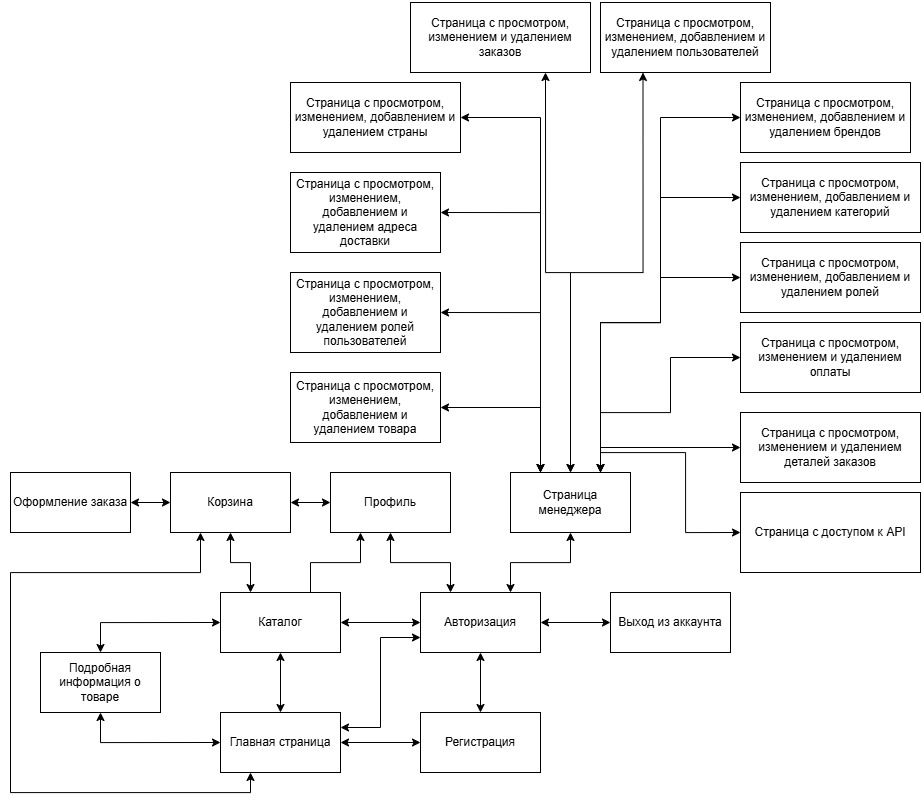

The diagram above was exported from draw.io. Its source (the exported page's mxGraphModel, read from the mxfile embedded in the PNG):
<mxGraphModel dx="2236" dy="1865" grid="1" gridSize="10" guides="1" tooltips="1" connect="1" arrows="1" fold="1" page="1" pageScale="1" pageWidth="1169" pageHeight="827" math="0" shadow="0">
  <root>
    <mxCell id="0" />
    <mxCell id="1" parent="0" />
    <mxCell id="0KH-ge6nf2gyVpMfxsZB-1" style="edgeStyle=orthogonalEdgeStyle;rounded=0;orthogonalLoop=1;jettySize=auto;html=1;exitX=0.5;exitY=0;exitDx=0;exitDy=0;entryX=0.5;entryY=1;entryDx=0;entryDy=0;startArrow=classic;startFill=1;" parent="1" source="zOpN2-q_Z4UIgE9owuXL-1" target="zOpN2-q_Z4UIgE9owuXL-2" edge="1">
      <mxGeometry relative="1" as="geometry" />
    </mxCell>
    <mxCell id="0KH-ge6nf2gyVpMfxsZB-3" style="edgeStyle=orthogonalEdgeStyle;rounded=0;orthogonalLoop=1;jettySize=auto;html=1;exitX=0;exitY=0.5;exitDx=0;exitDy=0;entryX=0.5;entryY=1;entryDx=0;entryDy=0;startArrow=classic;startFill=1;" parent="1" source="zOpN2-q_Z4UIgE9owuXL-1" target="zOpN2-q_Z4UIgE9owuXL-3" edge="1">
      <mxGeometry relative="1" as="geometry" />
    </mxCell>
    <mxCell id="0KH-ge6nf2gyVpMfxsZB-6" style="edgeStyle=orthogonalEdgeStyle;rounded=0;orthogonalLoop=1;jettySize=auto;html=1;exitX=1;exitY=0.5;exitDx=0;exitDy=0;entryX=0;entryY=0.5;entryDx=0;entryDy=0;startArrow=classic;startFill=1;" parent="1" source="zOpN2-q_Z4UIgE9owuXL-1" target="zOpN2-q_Z4UIgE9owuXL-5" edge="1">
      <mxGeometry relative="1" as="geometry" />
    </mxCell>
    <mxCell id="0KH-ge6nf2gyVpMfxsZB-9" style="edgeStyle=orthogonalEdgeStyle;rounded=0;orthogonalLoop=1;jettySize=auto;html=1;exitX=1;exitY=0.25;exitDx=0;exitDy=0;entryX=0;entryY=0.75;entryDx=0;entryDy=0;startArrow=classic;startFill=1;" parent="1" source="zOpN2-q_Z4UIgE9owuXL-1" target="zOpN2-q_Z4UIgE9owuXL-4" edge="1">
      <mxGeometry relative="1" as="geometry" />
    </mxCell>
    <mxCell id="0KH-ge6nf2gyVpMfxsZB-17" style="edgeStyle=orthogonalEdgeStyle;rounded=0;orthogonalLoop=1;jettySize=auto;html=1;exitX=0.25;exitY=1;exitDx=0;exitDy=0;entryX=0.25;entryY=1;entryDx=0;entryDy=0;startArrow=classic;startFill=1;" parent="1" source="zOpN2-q_Z4UIgE9owuXL-1" target="zOpN2-q_Z4UIgE9owuXL-8" edge="1">
      <mxGeometry relative="1" as="geometry">
        <Array as="points">
          <mxPoint x="690" y="330" />
          <mxPoint x="450" y="330" />
          <mxPoint x="450" y="110" />
          <mxPoint x="640" y="110" />
        </Array>
      </mxGeometry>
    </mxCell>
    <mxCell id="zOpN2-q_Z4UIgE9owuXL-1" value="Главная страница" style="rounded=0;whiteSpace=wrap;html=1;" parent="1" vertex="1">
      <mxGeometry x="660" y="250" width="120" height="60" as="geometry" />
    </mxCell>
    <mxCell id="0KH-ge6nf2gyVpMfxsZB-2" style="edgeStyle=orthogonalEdgeStyle;rounded=0;orthogonalLoop=1;jettySize=auto;html=1;exitX=0;exitY=0.5;exitDx=0;exitDy=0;entryX=0.5;entryY=0;entryDx=0;entryDy=0;startArrow=classic;startFill=1;" parent="1" source="zOpN2-q_Z4UIgE9owuXL-2" target="zOpN2-q_Z4UIgE9owuXL-3" edge="1">
      <mxGeometry relative="1" as="geometry" />
    </mxCell>
    <mxCell id="0KH-ge6nf2gyVpMfxsZB-4" style="edgeStyle=orthogonalEdgeStyle;rounded=0;orthogonalLoop=1;jettySize=auto;html=1;exitX=1;exitY=0.5;exitDx=0;exitDy=0;entryX=0;entryY=0.5;entryDx=0;entryDy=0;startArrow=classic;startFill=1;" parent="1" source="zOpN2-q_Z4UIgE9owuXL-2" target="zOpN2-q_Z4UIgE9owuXL-4" edge="1">
      <mxGeometry relative="1" as="geometry" />
    </mxCell>
    <mxCell id="0KH-ge6nf2gyVpMfxsZB-13" style="edgeStyle=orthogonalEdgeStyle;rounded=0;orthogonalLoop=1;jettySize=auto;html=1;exitX=0.25;exitY=0;exitDx=0;exitDy=0;entryX=0.5;entryY=1;entryDx=0;entryDy=0;startArrow=classic;startFill=1;" parent="1" source="zOpN2-q_Z4UIgE9owuXL-2" target="zOpN2-q_Z4UIgE9owuXL-8" edge="1">
      <mxGeometry relative="1" as="geometry" />
    </mxCell>
    <mxCell id="0KH-ge6nf2gyVpMfxsZB-14" style="edgeStyle=orthogonalEdgeStyle;rounded=0;orthogonalLoop=1;jettySize=auto;html=1;exitX=0.75;exitY=0;exitDx=0;exitDy=0;entryX=0.25;entryY=1;entryDx=0;entryDy=0;" parent="1" source="zOpN2-q_Z4UIgE9owuXL-2" target="zOpN2-q_Z4UIgE9owuXL-7" edge="1">
      <mxGeometry relative="1" as="geometry" />
    </mxCell>
    <mxCell id="zOpN2-q_Z4UIgE9owuXL-2" value="Каталог" style="rounded=0;whiteSpace=wrap;html=1;" parent="1" vertex="1">
      <mxGeometry x="660" y="130" width="120" height="60" as="geometry" />
    </mxCell>
    <mxCell id="zOpN2-q_Z4UIgE9owuXL-3" value="Подробная информация о товаре" style="rounded=0;whiteSpace=wrap;html=1;" parent="1" vertex="1">
      <mxGeometry x="480" y="190" width="120" height="60" as="geometry" />
    </mxCell>
    <mxCell id="0KH-ge6nf2gyVpMfxsZB-7" style="edgeStyle=orthogonalEdgeStyle;rounded=0;orthogonalLoop=1;jettySize=auto;html=1;exitX=0.5;exitY=1;exitDx=0;exitDy=0;entryX=0.5;entryY=0;entryDx=0;entryDy=0;startArrow=classic;startFill=1;" parent="1" source="zOpN2-q_Z4UIgE9owuXL-4" target="zOpN2-q_Z4UIgE9owuXL-5" edge="1">
      <mxGeometry relative="1" as="geometry" />
    </mxCell>
    <mxCell id="0KH-ge6nf2gyVpMfxsZB-10" style="edgeStyle=orthogonalEdgeStyle;rounded=0;orthogonalLoop=1;jettySize=auto;html=1;exitX=1;exitY=0.5;exitDx=0;exitDy=0;entryX=0;entryY=0.5;entryDx=0;entryDy=0;startArrow=classic;startFill=1;" parent="1" source="zOpN2-q_Z4UIgE9owuXL-4" target="zOpN2-q_Z4UIgE9owuXL-6" edge="1">
      <mxGeometry relative="1" as="geometry" />
    </mxCell>
    <mxCell id="0KH-ge6nf2gyVpMfxsZB-11" style="edgeStyle=orthogonalEdgeStyle;rounded=0;orthogonalLoop=1;jettySize=auto;html=1;exitX=0.25;exitY=0;exitDx=0;exitDy=0;entryX=0.5;entryY=1;entryDx=0;entryDy=0;startArrow=classic;startFill=1;" parent="1" source="zOpN2-q_Z4UIgE9owuXL-4" target="zOpN2-q_Z4UIgE9owuXL-7" edge="1">
      <mxGeometry relative="1" as="geometry" />
    </mxCell>
    <mxCell id="0KH-ge6nf2gyVpMfxsZB-12" style="edgeStyle=orthogonalEdgeStyle;rounded=0;orthogonalLoop=1;jettySize=auto;html=1;exitX=0.75;exitY=0;exitDx=0;exitDy=0;entryX=0.5;entryY=1;entryDx=0;entryDy=0;startArrow=classic;startFill=1;" parent="1" source="zOpN2-q_Z4UIgE9owuXL-4" target="zOpN2-q_Z4UIgE9owuXL-10" edge="1">
      <mxGeometry relative="1" as="geometry" />
    </mxCell>
    <mxCell id="zOpN2-q_Z4UIgE9owuXL-4" value="Авторизация" style="rounded=0;whiteSpace=wrap;html=1;" parent="1" vertex="1">
      <mxGeometry x="860" y="130" width="120" height="60" as="geometry" />
    </mxCell>
    <mxCell id="zOpN2-q_Z4UIgE9owuXL-5" value="Регистрация" style="rounded=0;whiteSpace=wrap;html=1;" parent="1" vertex="1">
      <mxGeometry x="860" y="250" width="120" height="60" as="geometry" />
    </mxCell>
    <mxCell id="zOpN2-q_Z4UIgE9owuXL-6" value="Выход из аккаунта" style="rounded=0;whiteSpace=wrap;html=1;" parent="1" vertex="1">
      <mxGeometry x="1050" y="130" width="120" height="60" as="geometry" />
    </mxCell>
    <mxCell id="zOpN2-q_Z4UIgE9owuXL-7" value="Профиль" style="rounded=0;whiteSpace=wrap;html=1;" parent="1" vertex="1">
      <mxGeometry x="770" y="10" width="120" height="60" as="geometry" />
    </mxCell>
    <mxCell id="0KH-ge6nf2gyVpMfxsZB-15" style="edgeStyle=orthogonalEdgeStyle;rounded=0;orthogonalLoop=1;jettySize=auto;html=1;exitX=1;exitY=0.5;exitDx=0;exitDy=0;entryX=0;entryY=0.5;entryDx=0;entryDy=0;startArrow=classic;startFill=1;" parent="1" source="zOpN2-q_Z4UIgE9owuXL-8" target="zOpN2-q_Z4UIgE9owuXL-7" edge="1">
      <mxGeometry relative="1" as="geometry" />
    </mxCell>
    <mxCell id="0KH-ge6nf2gyVpMfxsZB-16" style="edgeStyle=orthogonalEdgeStyle;rounded=0;orthogonalLoop=1;jettySize=auto;html=1;exitX=0;exitY=0.5;exitDx=0;exitDy=0;entryX=1;entryY=0.5;entryDx=0;entryDy=0;startArrow=classic;startFill=1;" parent="1" source="zOpN2-q_Z4UIgE9owuXL-8" target="zOpN2-q_Z4UIgE9owuXL-9" edge="1">
      <mxGeometry relative="1" as="geometry" />
    </mxCell>
    <mxCell id="zOpN2-q_Z4UIgE9owuXL-8" value="Корзина" style="rounded=0;whiteSpace=wrap;html=1;" parent="1" vertex="1">
      <mxGeometry x="610" y="10" width="120" height="60" as="geometry" />
    </mxCell>
    <mxCell id="zOpN2-q_Z4UIgE9owuXL-9" value="Оформление заказа" style="rounded=0;whiteSpace=wrap;html=1;" parent="1" vertex="1">
      <mxGeometry x="450" y="10" width="120" height="60" as="geometry" />
    </mxCell>
    <mxCell id="TW8d0nDRFZj6_0ew9eKg-21" style="edgeStyle=orthogonalEdgeStyle;rounded=0;orthogonalLoop=1;jettySize=auto;html=1;exitX=0.25;exitY=0;exitDx=0;exitDy=0;entryX=1;entryY=0.5;entryDx=0;entryDy=0;startArrow=classic;startFill=1;" parent="1" source="zOpN2-q_Z4UIgE9owuXL-10" target="0KH-ge6nf2gyVpMfxsZB-19" edge="1">
      <mxGeometry relative="1" as="geometry" />
    </mxCell>
    <mxCell id="TW8d0nDRFZj6_0ew9eKg-22" style="edgeStyle=orthogonalEdgeStyle;rounded=0;orthogonalLoop=1;jettySize=auto;html=1;exitX=0.25;exitY=0;exitDx=0;exitDy=0;entryX=1;entryY=0.5;entryDx=0;entryDy=0;" parent="1" source="zOpN2-q_Z4UIgE9owuXL-10" target="TW8d0nDRFZj6_0ew9eKg-12" edge="1">
      <mxGeometry relative="1" as="geometry" />
    </mxCell>
    <mxCell id="TW8d0nDRFZj6_0ew9eKg-23" style="edgeStyle=orthogonalEdgeStyle;rounded=0;orthogonalLoop=1;jettySize=auto;html=1;exitX=0.25;exitY=0;exitDx=0;exitDy=0;entryX=1;entryY=0.5;entryDx=0;entryDy=0;startArrow=classic;startFill=1;" parent="1" source="zOpN2-q_Z4UIgE9owuXL-10" target="TW8d0nDRFZj6_0ew9eKg-15" edge="1">
      <mxGeometry relative="1" as="geometry" />
    </mxCell>
    <mxCell id="TW8d0nDRFZj6_0ew9eKg-24" style="edgeStyle=orthogonalEdgeStyle;rounded=0;orthogonalLoop=1;jettySize=auto;html=1;exitX=0.25;exitY=0;exitDx=0;exitDy=0;entryX=1;entryY=0.5;entryDx=0;entryDy=0;startArrow=classic;startFill=1;" parent="1" source="zOpN2-q_Z4UIgE9owuXL-10" target="TW8d0nDRFZj6_0ew9eKg-16" edge="1">
      <mxGeometry relative="1" as="geometry" />
    </mxCell>
    <mxCell id="TW8d0nDRFZj6_0ew9eKg-27" style="edgeStyle=orthogonalEdgeStyle;rounded=0;orthogonalLoop=1;jettySize=auto;html=1;exitX=0.5;exitY=0;exitDx=0;exitDy=0;entryX=0.25;entryY=1;entryDx=0;entryDy=0;startArrow=classic;startFill=1;" parent="1" source="zOpN2-q_Z4UIgE9owuXL-10" target="0KH-ge6nf2gyVpMfxsZB-20" edge="1">
      <mxGeometry relative="1" as="geometry" />
    </mxCell>
    <mxCell id="TW8d0nDRFZj6_0ew9eKg-28" style="edgeStyle=orthogonalEdgeStyle;rounded=0;orthogonalLoop=1;jettySize=auto;html=1;exitX=0.5;exitY=0;exitDx=0;exitDy=0;entryX=0.75;entryY=1;entryDx=0;entryDy=0;startArrow=classic;startFill=1;" parent="1" source="zOpN2-q_Z4UIgE9owuXL-10" target="TW8d0nDRFZj6_0ew9eKg-17" edge="1">
      <mxGeometry relative="1" as="geometry" />
    </mxCell>
    <mxCell id="TW8d0nDRFZj6_0ew9eKg-29" style="edgeStyle=orthogonalEdgeStyle;rounded=0;orthogonalLoop=1;jettySize=auto;html=1;exitX=0.75;exitY=0;exitDx=0;exitDy=0;entryX=0;entryY=0.5;entryDx=0;entryDy=0;startArrow=classic;startFill=1;" parent="1" source="zOpN2-q_Z4UIgE9owuXL-10" target="TW8d0nDRFZj6_0ew9eKg-13" edge="1">
      <mxGeometry relative="1" as="geometry">
        <Array as="points">
          <mxPoint x="1040" y="-140" />
          <mxPoint x="1100" y="-140" />
          <mxPoint x="1100" y="-345" />
        </Array>
      </mxGeometry>
    </mxCell>
    <mxCell id="TW8d0nDRFZj6_0ew9eKg-30" style="edgeStyle=orthogonalEdgeStyle;rounded=0;orthogonalLoop=1;jettySize=auto;html=1;exitX=0.75;exitY=0;exitDx=0;exitDy=0;entryX=0;entryY=0.5;entryDx=0;entryDy=0;startArrow=classic;startFill=1;" parent="1" source="zOpN2-q_Z4UIgE9owuXL-10" target="TW8d0nDRFZj6_0ew9eKg-14" edge="1">
      <mxGeometry relative="1" as="geometry">
        <Array as="points">
          <mxPoint x="1040" y="-140" />
          <mxPoint x="1100" y="-140" />
          <mxPoint x="1100" y="-265" />
        </Array>
      </mxGeometry>
    </mxCell>
    <mxCell id="TW8d0nDRFZj6_0ew9eKg-32" style="edgeStyle=orthogonalEdgeStyle;rounded=0;orthogonalLoop=1;jettySize=auto;html=1;exitX=0.75;exitY=0;exitDx=0;exitDy=0;entryX=0;entryY=0.5;entryDx=0;entryDy=0;" parent="1" source="zOpN2-q_Z4UIgE9owuXL-10" target="0KH-ge6nf2gyVpMfxsZB-21" edge="1">
      <mxGeometry relative="1" as="geometry">
        <Array as="points">
          <mxPoint x="1040" y="-140" />
          <mxPoint x="1100" y="-140" />
          <mxPoint x="1100" y="-185" />
        </Array>
      </mxGeometry>
    </mxCell>
    <mxCell id="TW8d0nDRFZj6_0ew9eKg-33" style="edgeStyle=orthogonalEdgeStyle;rounded=0;orthogonalLoop=1;jettySize=auto;html=1;exitX=0.75;exitY=0;exitDx=0;exitDy=0;entryX=0;entryY=0.5;entryDx=0;entryDy=0;startArrow=classic;startFill=1;" parent="1" source="zOpN2-q_Z4UIgE9owuXL-10" target="TW8d0nDRFZj6_0ew9eKg-20" edge="1">
      <mxGeometry relative="1" as="geometry">
        <Array as="points">
          <mxPoint x="1040" y="-50" />
          <mxPoint x="1110" y="-50" />
          <mxPoint x="1110" y="-105" />
        </Array>
      </mxGeometry>
    </mxCell>
    <mxCell id="TW8d0nDRFZj6_0ew9eKg-34" style="edgeStyle=orthogonalEdgeStyle;rounded=0;orthogonalLoop=1;jettySize=auto;html=1;exitX=0.75;exitY=0;exitDx=0;exitDy=0;entryX=0;entryY=0.5;entryDx=0;entryDy=0;" parent="1" source="zOpN2-q_Z4UIgE9owuXL-10" target="TW8d0nDRFZj6_0ew9eKg-19" edge="1">
      <mxGeometry relative="1" as="geometry" />
    </mxCell>
    <mxCell id="8LLB1UypOFTQMZi5K2B--2" style="edgeStyle=orthogonalEdgeStyle;rounded=0;orthogonalLoop=1;jettySize=auto;html=1;exitX=0.75;exitY=0;exitDx=0;exitDy=0;entryX=0;entryY=0.5;entryDx=0;entryDy=0;" edge="1" parent="1" source="zOpN2-q_Z4UIgE9owuXL-10" target="8LLB1UypOFTQMZi5K2B--1">
      <mxGeometry relative="1" as="geometry" />
    </mxCell>
    <mxCell id="zOpN2-q_Z4UIgE9owuXL-10" value="Страница менеджера" style="rounded=0;whiteSpace=wrap;html=1;" parent="1" vertex="1">
      <mxGeometry x="950" y="10" width="120" height="60" as="geometry" />
    </mxCell>
    <mxCell id="0KH-ge6nf2gyVpMfxsZB-19" value="Страница с просмотром, изменением, добавлением и удалением товара" style="rounded=0;whiteSpace=wrap;html=1;" parent="1" vertex="1">
      <mxGeometry x="730" y="-90" width="150" height="70" as="geometry" />
    </mxCell>
    <mxCell id="0KH-ge6nf2gyVpMfxsZB-20" value="Страница с просмотром, изменением, добавлением и удалением&amp;nbsp;пользователей" style="rounded=0;whiteSpace=wrap;html=1;" parent="1" vertex="1">
      <mxGeometry x="1040" y="-460" width="170" height="70" as="geometry" />
    </mxCell>
    <mxCell id="0KH-ge6nf2gyVpMfxsZB-21" value="Страница с просмотром, изменением, добавлением и удалением ролей" style="rounded=0;whiteSpace=wrap;html=1;" parent="1" vertex="1">
      <mxGeometry x="1180" y="-220" width="180" height="70" as="geometry" />
    </mxCell>
    <mxCell id="TW8d0nDRFZj6_0ew9eKg-12" value="Страница с просмотром, изменением, добавлением и удалением ролей пользователей" style="rounded=0;whiteSpace=wrap;html=1;" parent="1" vertex="1">
      <mxGeometry x="730" y="-190" width="150" height="80" as="geometry" />
    </mxCell>
    <mxCell id="TW8d0nDRFZj6_0ew9eKg-13" value="Страница с просмотром, изменением, добавлением и удалением&amp;nbsp;брендов" style="rounded=0;whiteSpace=wrap;html=1;" parent="1" vertex="1">
      <mxGeometry x="1180" y="-380" width="170" height="70" as="geometry" />
    </mxCell>
    <mxCell id="TW8d0nDRFZj6_0ew9eKg-14" value="Страница с просмотром, изменением, добавлением и удалением категорий" style="rounded=0;whiteSpace=wrap;html=1;" parent="1" vertex="1">
      <mxGeometry x="1180" y="-300" width="180" height="70" as="geometry" />
    </mxCell>
    <mxCell id="TW8d0nDRFZj6_0ew9eKg-15" value="Страница с просмотром, изменением, добавлением и удалением адреса доставки" style="rounded=0;whiteSpace=wrap;html=1;" parent="1" vertex="1">
      <mxGeometry x="730" y="-290" width="150" height="80" as="geometry" />
    </mxCell>
    <mxCell id="TW8d0nDRFZj6_0ew9eKg-16" value="Страница с просмотром, изменением, добавлением и удалением&amp;nbsp;страны" style="rounded=0;whiteSpace=wrap;html=1;" parent="1" vertex="1">
      <mxGeometry x="730" y="-380" width="170" height="70" as="geometry" />
    </mxCell>
    <mxCell id="TW8d0nDRFZj6_0ew9eKg-17" value="Страница с просмотром, изменением и удалением заказов" style="rounded=0;whiteSpace=wrap;html=1;" parent="1" vertex="1">
      <mxGeometry x="850" y="-460" width="180" height="70" as="geometry" />
    </mxCell>
    <mxCell id="TW8d0nDRFZj6_0ew9eKg-19" value="Страница с просмотром, изменением и удалением деталей заказов" style="rounded=0;whiteSpace=wrap;html=1;" parent="1" vertex="1">
      <mxGeometry x="1180" y="-50" width="180" height="70" as="geometry" />
    </mxCell>
    <mxCell id="TW8d0nDRFZj6_0ew9eKg-20" value="Страница с просмотром, изменением и удалением оплаты" style="rounded=0;whiteSpace=wrap;html=1;" parent="1" vertex="1">
      <mxGeometry x="1180" y="-140" width="180" height="70" as="geometry" />
    </mxCell>
    <mxCell id="8LLB1UypOFTQMZi5K2B--1" value="Страница с доступом к API" style="rounded=0;whiteSpace=wrap;html=1;" vertex="1" parent="1">
      <mxGeometry x="1180" y="30" width="180" height="80" as="geometry" />
    </mxCell>
  </root>
</mxGraphModel>